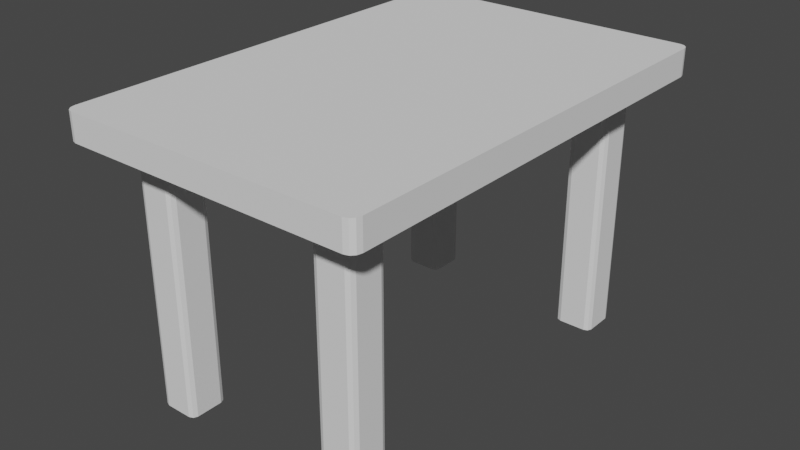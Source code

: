 # Source: table_rec120.blend  (saved by Blender 3.4.6; exported with 4.5.12 LTS)
import bpy
from mathutils import Matrix  # noqa: F401  (used for matrix-valued properties, if any)

bpy.ops.wm.read_factory_settings(use_empty=True)
scene = bpy.context.scene
scene.name = 'Scene'

# ---- collections
col_collection = bpy.data.collections.new('Collection'); scene.collection.children.link(col_collection)

# ---- world
world_world = bpy.data.worlds.new('World'); scene.world = world_world
world_world.use_nodes = True; world_world.node_tree.nodes.clear()
_N = world_world.node_tree.nodes; _L = world_world.node_tree.links
n0 = _N.new('ShaderNodeOutputWorld'); n0.name = 'World Output'; n0.location = (300, 300)
n1 = _N.new('ShaderNodeBackground'); n1.name = 'Background'; n1.location = (10, 300)
n1.inputs[0].default_value = (0.05088, 0.05088, 0.05088, 1.0)
_L.new(n1.outputs[0], n0.inputs[0])
n0.is_active_output = True
world_world.color = (0.05088, 0.05088, 0.05088)
world_world.use_sun_shadow = False
world_world.sun_shadow_jitter_overblur = 0.0

# ---- meshes
me_x = bpy.data.meshes.new('Куб')
me_x.from_pydata([(-0.2847, -0.4998, -0.0798), (-0.2997, -0.4848, -0.0798), (-0.2953, -0.4954, -0.0798), (-0.2997, -0.4848, -0.02982), (-0.2847, -0.4998, -0.02982), (-0.2953, -0.4954, -0.02982), (-0.2997, 0.4854, -0.0798), (-0.2847, 0.5004, -0.0798), (-0.2953, 0.496, -0.0798), (-0.2847, 0.5004, -0.02982), (-0.2997, 0.4854, -0.02982), (-0.2953, 0.496, -0.02982), (0.3005, -0.4848, -0.0798), (0.2855, -0.4998, -0.0798), (0.2961, -0.4954, -0.0798), (0.2855, -0.4998, -0.02982), (0.3005, -0.4848, -0.02982), (0.2961, -0.4954, -0.02982), (0.2855, 0.5004, -0.0798), (0.3005, 0.4854, -0.0798), (0.2961, 0.496, -0.0798), (0.3005, 0.4854, -0.02982), (0.2855, 0.5004, -0.02982), (0.2961, 0.496, -0.02982), (-0.2847, -0.4998, -0.6998), (-0.2997, -0.4848, -0.6998), (-0.2953, -0.4954, -0.6998), (-0.2997, -0.4848, -0.0798), (-0.2847, -0.4998, -0.0798), (-0.2953, -0.4954, -0.0798), (-0.2997, -0.4148, -0.6998), (-0.2847, -0.3998, -0.6998), (-0.2953, -0.4042, -0.6998), (-0.2847, -0.3998, -0.0798), (-0.2997, -0.4148, -0.0798), (-0.2953, -0.4042, -0.0798), (-0.1997, -0.4848, -0.6998), (-0.2147, -0.4998, -0.6998), (-0.2041, -0.4954, -0.6998), (-0.2147, -0.4998, -0.0798), (-0.1997, -0.4848, -0.0798), (-0.2041, -0.4954, -0.0798), (-0.2147, -0.3998, -0.6998), (-0.1997, -0.4148, -0.6998), (-0.2041, -0.4042, -0.6998), (-0.1997, -0.4148, -0.0798), (-0.2147, -0.3998, -0.0798), (-0.2041, -0.4042, -0.0798), (-0.2847, 0.4003, -0.6996), (-0.2997, 0.4153, -0.6996), (-0.2953, 0.4047, -0.6996), (-0.2997, 0.4153, -0.0798), (-0.2847, 0.4003, -0.0798), (-0.2953, 0.4047, -0.0798), (-0.2997, 0.4853, -0.6996), (-0.2847, 0.5003, -0.6996), (-0.2953, 0.496, -0.6996), (-0.2847, 0.5003, -0.0798), (-0.2997, 0.4853, -0.0798), (-0.2953, 0.496, -0.0798), (-0.1997, 0.4153, -0.6996), (-0.2147, 0.4003, -0.6996), (-0.2041, 0.4047, -0.6996), (-0.2147, 0.4003, -0.0798), (-0.1997, 0.4153, -0.0798), (-0.2041, 0.4047, -0.0798), (-0.2147, 0.5003, -0.6996), (-0.1997, 0.4853, -0.6996), (-0.2041, 0.496, -0.6996), (-0.1997, 0.4853, -0.0798), (-0.2147, 0.5003, -0.0798), (-0.2041, 0.496, -0.0798), (0.2155, -0.4998, -0.7), (0.2005, -0.4848, -0.7), (0.2049, -0.4954, -0.7), (0.2005, -0.4848, -0.07979), (0.2155, -0.4998, -0.07979), (0.2049, -0.4954, -0.07979), (0.2005, -0.4148, -0.7), (0.2155, -0.3998, -0.7), (0.2049, -0.4042, -0.7), (0.2155, -0.3998, -0.07979), (0.2005, -0.4148, -0.07979), (0.2049, -0.4042, -0.07979), (0.3005, -0.4848, -0.7), (0.2855, -0.4998, -0.7), (0.2961, -0.4954, -0.7), (0.2855, -0.4998, -0.07979), (0.3005, -0.4848, -0.07979), (0.2961, -0.4954, -0.07979), (0.2855, -0.3998, -0.7), (0.3005, -0.4148, -0.7), (0.2961, -0.4042, -0.7), (0.3005, -0.4148, -0.07979), (0.2855, -0.3998, -0.07979), (0.2961, -0.4042, -0.07979), (0.2155, 0.4003, -0.6996), (0.2005, 0.4153, -0.6996), (0.2049, 0.4047, -0.6996), (0.2005, 0.4153, -0.07979), (0.2155, 0.4003, -0.07979), (0.2049, 0.4047, -0.07979), (0.2005, 0.4853, -0.6996), (0.2155, 0.5003, -0.6996), (0.2049, 0.496, -0.6996), (0.2155, 0.5003, -0.07979), (0.2005, 0.4853, -0.07979), (0.2049, 0.496, -0.07979), (0.3005, 0.4153, -0.6996), (0.2855, 0.4003, -0.6996), (0.2961, 0.4047, -0.6996), (0.2855, 0.4003, -0.07979), (0.3005, 0.4153, -0.07979), (0.2961, 0.4047, -0.07979), (0.2855, 0.5003, -0.6996), (0.3005, 0.4853, -0.6996), (0.2961, 0.496, -0.6996), (0.3005, 0.4853, -0.07979), (0.2855, 0.5003, -0.07979), (0.2961, 0.496, -0.07979), (-0.3698, -0.5931, -0.03066), (-0.3934, -0.5677, -0.03066), (-0.3816, -0.5897, -0.03066), (-0.3902, -0.5804, -0.03066), (-0.3934, -0.5677, 0.0393), (-0.3698, -0.5931, 0.0393), (-0.3902, -0.5804, 0.0393), (-0.3816, -0.5897, 0.0393), (-0.3934, 0.5677, -0.03066), (-0.3698, 0.5931, -0.03066), (-0.3902, 0.5804, -0.03066), (-0.3816, 0.5897, -0.03066), (-0.3698, 0.5931, 0.0393), (-0.3934, 0.5677, 0.0393), (-0.3816, 0.5897, 0.0393), (-0.3902, 0.5804, 0.0393), (0.3934, -0.5677, -0.03066), (0.3698, -0.5931, -0.03066), (0.3902, -0.5804, -0.03066), (0.3816, -0.5897, -0.03066), (0.3698, -0.5931, 0.0393), (0.3934, -0.5677, 0.0393), (0.3816, -0.5897, 0.0393), (0.3902, -0.5804, 0.0393), (0.3698, 0.5931, -0.03066), (0.3934, 0.5677, -0.03066), (0.3816, 0.5897, -0.03066), (0.3902, 0.5804, -0.03066), (0.3934, 0.5677, 0.0393), (0.3698, 0.5931, 0.0393), (0.3902, 0.5804, 0.0393), (0.3816, 0.5897, 0.0393)], [], [(13, 15, 4, 0), (19, 21, 16, 12), (30, 32, 31, 42, 44, 43, 36, 38, 37, 24, 26, 25), (21, 23, 22, 9, 11, 10, 3, 5, 4, 15, 17, 16), (1, 3, 10, 6), (7, 9, 22, 18), (37, 39, 28, 24), (43, 45, 40, 36), (54, 56, 55, 66, 68, 67, 60, 62, 61, 48, 50, 49), (45, 47, 46, 33, 35, 34, 27, 29, 28, 39, 41, 40), (25, 27, 34, 30), (31, 33, 46, 42), (61, 63, 52, 48), (67, 69, 64, 60), (78, 80, 79, 90, 92, 91, 84, 86, 85, 72, 74, 73), (69, 71, 70, 57, 59, 58, 51, 53, 52, 63, 65, 64), (49, 51, 58, 54), (55, 57, 70, 66), (85, 87, 76, 72), (91, 93, 88, 84), (102, 104, 103, 114, 116, 115, 108, 110, 109, 96, 98, 97), (93, 95, 94, 81, 83, 82, 75, 77, 76, 87, 89, 88), (73, 75, 82, 78), (79, 81, 94, 90), (109, 111, 100, 96), (115, 117, 112, 108), (117, 119, 118, 105, 107, 106, 99, 101, 100, 111, 113, 112), (97, 99, 106, 102), (103, 105, 118, 114), (0, 4, 5, 2), (2, 5, 3, 1), (9, 7, 8, 11), (11, 8, 6, 10), (21, 19, 20, 23), (23, 20, 18, 22), (15, 13, 14, 17), (17, 14, 12, 16), (24, 28, 29, 26), (26, 29, 27, 25), (33, 31, 32, 35), (35, 32, 30, 34), (45, 43, 44, 47), (47, 44, 42, 46), (39, 37, 38, 41), (41, 38, 36, 40), (48, 52, 53, 50), (50, 53, 51, 49), (57, 55, 56, 59), (59, 56, 54, 58), (69, 67, 68, 71), (71, 68, 66, 70), (63, 61, 62, 65), (65, 62, 60, 64), (72, 76, 77, 74), (74, 77, 75, 73), (81, 79, 80, 83), (83, 80, 78, 82), (93, 91, 92, 95), (95, 92, 90, 94), (87, 85, 86, 89), (89, 86, 84, 88), (96, 100, 101, 98), (98, 101, 99, 97), (105, 103, 104, 107), (107, 104, 102, 106), (117, 115, 116, 119), (119, 116, 114, 118), (111, 109, 110, 113), (113, 110, 108, 112), (6, 8, 7, 18, 20, 19, 12, 14, 13, 0, 2, 1), (137, 140, 125, 120), (145, 148, 141, 136), (148, 150, 151, 149, 132, 134, 135, 133, 124, 126, 127, 125, 140, 142, 143, 141), (121, 124, 133, 128), (129, 132, 149, 144), (120, 125, 127, 122), (122, 127, 126, 123), (123, 126, 124, 121), (132, 129, 131, 134), (134, 131, 130, 135), (135, 130, 128, 133), (148, 145, 147, 150), (150, 147, 146, 151), (151, 146, 144, 149), (140, 137, 139, 142), (142, 139, 138, 143), (143, 138, 136, 141), (128, 130, 131, 129, 144, 146, 147, 145, 136, 138, 139, 137, 120, 122, 123, 121)])
_uv = me_x.uv_layers.new(name='UVКарта')
_uv.uv.foreach_set('vector', [0.375, 0.7542, 0.625, 0.7542, 0.625, 0.9958, 0.375, 0.9958, 0.375, 0.5019, 0.625, 0.5019, 0.625, 0.7481, 0.375, 0.7481, 0.125, 0.5375, 0.136, 0.511, 0.1625, 0.5, 0.3375, 0.5, 0.364, 0.511, 0.375, 0.5375, 0.375, 0.7125, 0.364, 0.739, 0.3375, 0.75, 0.1625, 0.75, 0.136, 0.739, 0.125, 0.7125, 0.625, 0.5019, 0.6262, 0.5005, 0.6292, 0.5, 0.8708, 0.5, 0.8738, 0.5005, 0.875, 0.5019, 0.875, 0.7481, 0.8738, 0.7495, 0.8708, 0.75, 0.6292, 0.75, 0.6262, 0.7495, 0.625, 0.7481, 0.375, 0.001875, 0.625, 0.001875, 0.625, 0.2481, 0.375, 0.2481, 0.375, 0.2542, 0.625, 0.2542, 0.625, 0.4958, 0.375, 0.4958, 0.375, 0.7875, 0.625, 0.7875, 0.625, 0.9625, 0.375, 0.9625, 0.375, 0.5375, 0.625, 0.5375, 0.625, 0.7125, 0.375, 0.7125, 0.125, 0.5375, 0.136, 0.511, 0.1625, 0.5, 0.3375, 0.5, 0.364, 0.511, 0.375, 0.5375, 0.375, 0.7125, 0.364, 0.739, 0.3375, 0.75, 0.1625, 0.75, 0.136, 0.739, 0.125, 0.7125, 0.625, 0.5375, 0.636, 0.511, 0.6625, 0.5, 0.8375, 0.5, 0.864, 0.511, 0.875, 0.5375, 0.875, 0.7125, 0.864, 0.739, 0.8375, 0.75, 0.6625, 0.75, 0.636, 0.739, 0.625, 0.7125, 0.375, 0.0375, 0.625, 0.0375, 0.625, 0.2125, 0.375, 0.2125, 0.375, 0.2875, 0.625, 0.2875, 0.625, 0.4625, 0.375, 0.4625, 0.375, 0.7875, 0.625, 0.7875, 0.625, 0.9625, 0.375, 0.9625, 0.375, 0.5375, 0.625, 0.5375, 0.625, 0.7125, 0.375, 0.7125, 0.125, 0.5375, 0.136, 0.511, 0.1625, 0.5, 0.3375, 0.5, 0.364, 0.511, 0.375, 0.5375, 0.375, 0.7125, 0.364, 0.739, 0.3375, 0.75, 0.1625, 0.75, 0.136, 0.739, 0.125, 0.7125, 0.625, 0.5375, 0.636, 0.511, 0.6625, 0.5, 0.8375, 0.5, 0.864, 0.511, 0.875, 0.5375, 0.875, 0.7125, 0.864, 0.739, 0.8375, 0.75, 0.6625, 0.75, 0.636, 0.739, 0.625, 0.7125, 0.375, 0.0375, 0.625, 0.0375, 0.625, 0.2125, 0.375, 0.2125, 0.375, 0.2875, 0.625, 0.2875, 0.625, 0.4625, 0.375, 0.4625, 0.375, 0.7875, 0.625, 0.7875, 0.625, 0.9625, 0.375, 0.9625, 0.375, 0.5375, 0.625, 0.5375, 0.625, 0.7125, 0.375, 0.7125, 0.125, 0.5375, 0.136, 0.511, 0.1625, 0.5, 0.3375, 0.5, 0.364, 0.511, 0.375, 0.5375, 0.375, 0.7125, 0.364, 0.739, 0.3375, 0.75, 0.1625, 0.75, 0.136, 0.739, 0.125, 0.7125, 0.625, 0.5375, 0.636, 0.511, 0.6625, 0.5, 0.8375, 0.5, 0.864, 0.511, 0.875, 0.5375, 0.875, 0.7125, 0.864, 0.739, 0.8375, 0.75, 0.6625, 0.75, 0.636, 0.739, 0.625, 0.7125, 0.375, 0.0375, 0.625, 0.0375, 0.625, 0.2125, 0.375, 0.2125, 0.375, 0.2875, 0.625, 0.2875, 0.625, 0.4625, 0.375, 0.4625, 0.375, 0.7875, 0.625, 0.7875, 0.625, 0.9625, 0.375, 0.9625, 0.375, 0.5375, 0.625, 0.5375, 0.625, 0.7125, 0.375, 0.7125, 0.625, 0.5375, 0.636, 0.511, 0.6625, 0.5, 0.8375, 0.5, 0.864, 0.511, 0.875, 0.5375, 0.875, 0.7125, 0.864, 0.739, 0.8375, 0.75, 0.6625, 0.75, 0.636, 0.739, 0.625, 0.7125, 0.375, 0.0375, 0.625, 0.0375, 0.625, 0.2125, 0.375, 0.2125, 0.375, 0.2875, 0.625, 0.2875, 0.625, 0.4625, 0.375, 0.4625, 0.375, 0.9958, 0.625, 0.9958, 0.625, 1.0, 0.375, 1.0, 0.375, 0.0, 0.625, 0.0, 0.625, 0.001875, 0.375, 0.001875, 0.625, 0.2542, 0.375, 0.2542, 0.375, 0.25, 0.625, 0.25, 0.625, 0.25, 0.375, 0.25, 0.375, 0.2481, 0.625, 0.2481, 0.625, 0.5019, 0.375, 0.5019, 0.375, 0.5, 0.625, 0.5, 0.625, 0.5, 0.375, 0.5, 0.375, 0.4958, 0.625, 0.4958, 0.625, 0.7542, 0.375, 0.7542, 0.375, 0.75, 0.625, 0.75, 0.625, 0.75, 0.375, 0.75, 0.375, 0.7481, 0.625, 0.7481, 0.375, 0.9625, 0.625, 0.9625, 0.625, 1.0, 0.375, 1.0, 0.375, 0.0, 0.625, 0.0, 0.625, 0.0375, 0.375, 0.0375, 0.625, 0.2875, 0.375, 0.2875, 0.375, 0.25, 0.625, 0.25, 0.625, 0.25, 0.375, 0.25, 0.375, 0.2125, 0.625, 0.2125, 0.625, 0.5375, 0.375, 0.5375, 0.375, 0.5, 0.625, 0.5, 0.625, 0.5, 0.375, 0.5, 0.375, 0.4625, 0.625, 0.4625, 0.625, 0.7875, 0.375, 0.7875, 0.375, 0.75, 0.625, 0.75, 0.625, 0.75, 0.375, 0.75, 0.375, 0.7125, 0.625, 0.7125, 0.375, 0.9625, 0.625, 0.9625, 0.625, 1.0, 0.375, 1.0, 0.375, 0.0, 0.625, 0.0, 0.625, 0.0375, 0.375, 0.0375, 0.625, 0.2875, 0.375, 0.2875, 0.375, 0.25, 0.625, 0.25, 0.625, 0.25, 0.375, 0.25, 0.375, 0.2125, 0.625, 0.2125, 0.625, 0.5375, 0.375, 0.5375, 0.375, 0.5, 0.625, 0.5, 0.625, 0.5, 0.375, 0.5, 0.375, 0.4625, 0.625, 0.4625, 0.625, 0.7875, 0.375, 0.7875, 0.375, 0.75, 0.625, 0.75, 0.625, 0.75, 0.375, 0.75, 0.375, 0.7125, 0.625, 0.7125, 0.375, 0.9625, 0.625, 0.9625, 0.625, 1.0, 0.375, 1.0, 0.375, 0.0, 0.625, 0.0, 0.625, 0.0375, 0.375, 0.0375, 0.625, 0.2875, 0.375, 0.2875, 0.375, 0.25, 0.625, 0.25, 0.625, 0.25, 0.375, 0.25, 0.375, 0.2125, 0.625, 0.2125, 0.625, 0.5375, 0.375, 0.5375, 0.375, 0.5, 0.625, 0.5, 0.625, 0.5, 0.375, 0.5, 0.375, 0.4625, 0.625, 0.4625, 0.625, 0.7875, 0.375, 0.7875, 0.375, 0.75, 0.625, 0.75, 0.625, 0.75, 0.375, 0.75, 0.375, 0.7125, 0.625, 0.7125, 0.375, 0.9625, 0.625, 0.9625, 0.625, 1.0, 0.375, 1.0, 0.375, 0.0, 0.625, 0.0, 0.625, 0.0375, 0.375, 0.0375, 0.625, 0.2875, 0.375, 0.2875, 0.375, 0.25, 0.625, 0.25, 0.625, 0.25, 0.375, 0.25, 0.375, 0.2125, 0.625, 0.2125, 0.625, 0.5375, 0.375, 0.5375, 0.375, 0.5, 0.625, 0.5, 0.625, 0.5, 0.375, 0.5, 0.375, 0.4625, 0.625, 0.4625, 0.625, 0.7875, 0.375, 0.7875, 0.375, 0.75, 0.625, 0.75, 0.625, 0.75, 0.375, 0.75, 0.375, 0.7125, 0.625, 0.7125, 0.125, 0.5019, 0.1262, 0.5005, 0.1292, 0.5, 0.3708, 0.5, 0.3738, 0.5005, 0.375, 0.5019, 0.375, 0.7481, 0.3738, 0.7495, 0.3708, 0.75, 0.1292, 0.75, 0.1262, 0.7495, 0.125, 0.7481, 0.375, 0.7575, 0.625, 0.7575, 0.625, 0.9925, 0.375, 0.9925, 0.375, 0.5054, 0.625, 0.5054, 0.625, 0.7446, 0.375, 0.7446, 0.625, 0.5054, 0.626, 0.5027, 0.6288, 0.5007, 0.6325, 0.5, 0.8675, 0.5, 0.8712, 0.5007, 0.874, 0.5027, 0.875, 0.5054, 0.875, 0.7446, 0.874, 0.7473, 0.8712, 0.7493, 0.8675, 0.75, 0.6325, 0.75, 0.6288, 0.7493, 0.626, 0.7473, 0.625, 0.7446, 0.375, 0.005357, 0.625, 0.005357, 0.625, 0.2446, 0.375, 0.2446, 0.375, 0.2575, 0.625, 0.2575, 0.625, 0.4925, 0.375, 0.4925, 0.375, 0.9925, 0.625, 0.9925, 0.625, 1.0, 0.375, 1.0, 0.375, 0.0, 0.625, 0.0, 0.625, 0.002679, 0.375, 0.002679, 0.375, 0.002679, 0.625, 0.002679, 0.625, 0.005357, 0.375, 0.005357, 0.625, 0.2575, 0.375, 0.2575, 0.375, 0.2538, 0.625, 0.2538, 0.625, 0.2538, 0.375, 0.2538, 0.375, 0.2473, 0.625, 0.2473, 0.625, 0.2473, 0.375, 0.2473, 0.375, 0.2446, 0.625, 0.2446, 0.625, 0.5054, 0.375, 0.5054, 0.375, 0.5027, 0.625, 0.5027, 0.625, 0.5027, 0.375, 0.5027, 0.375, 0.4962, 0.625, 0.4962, 0.625, 0.4962, 0.375, 0.4962, 0.375, 0.4925, 0.625, 0.4925, 0.625, 0.7575, 0.375, 0.7575, 0.375, 0.7538, 0.625, 0.7538, 0.625, 0.7538, 0.375, 0.7538, 0.375, 0.7473, 0.625, 0.7473, 0.625, 0.7473, 0.375, 0.7473, 0.375, 0.7446, 0.625, 0.7446, 0.125, 0.5054, 0.126, 0.5027, 0.1288, 0.5007, 0.1325, 0.5, 0.3675, 0.5, 0.3712, 0.5007, 0.374, 0.5027, 0.375, 0.5054, 0.375, 0.7446, 0.374, 0.7473, 0.3712, 0.7493, 0.3675, 0.75, 0.1325, 0.75, 0.1288, 0.7493, 0.126, 0.7473, 0.125, 0.7446])
me_x.update()

# ---- objects
ob_x = bpy.data.objects.new('Куб', me_x)

# ---- transforms, parenting, visibility, modifiers, constraints
ob_x.location = (0.0, 0.0, 0.7)

# ---- collection membership
col_collection.objects.link(ob_x)

# ---- scene / render settings (as saved in the file)
scene.frame_start = 1; scene.frame_end = 250; scene.frame_set(1)
scene.render.engine = 'BLENDER_EEVEE_NEXT'
scene.cycles.sampling_pattern = 'TABULATED_SOBOL'
scene.cycles.use_light_tree = False
scene.view_settings.view_transform = 'Filmic'
bpy.context.view_layer.update()

# ---- added for rendering (the .blend has no active camera and no usable light): camera, sun
cam_auto = bpy.data.cameras.new('AutoCamera')
cam_auto.lens = 50.0
cam_auto.sensor_width = 36.0
cam_auto.clip_end = 1000.0
ob_auto_camera = bpy.data.objects.new('AutoCamera', cam_auto)
scene.collection.objects.link(ob_auto_camera)
ob_auto_camera.location = (1.484, -1.7808, 1.55683)
ob_auto_camera.rotation_euler = (1.09748, -7.21219e-08, 0.694738)
scene.camera = ob_auto_camera
light_auto_sun = bpy.data.lights.new('AutoSun', 'SUN')
light_auto_sun.energy = 3.0
light_auto_sun.angle = 0.0523599
ob_auto_sun = bpy.data.objects.new('AutoSun', light_auto_sun)
scene.collection.objects.link(ob_auto_sun)
ob_auto_sun.rotation_euler = (0.872665, 0.174533, 0.523599)
bpy.context.view_layer.update()
